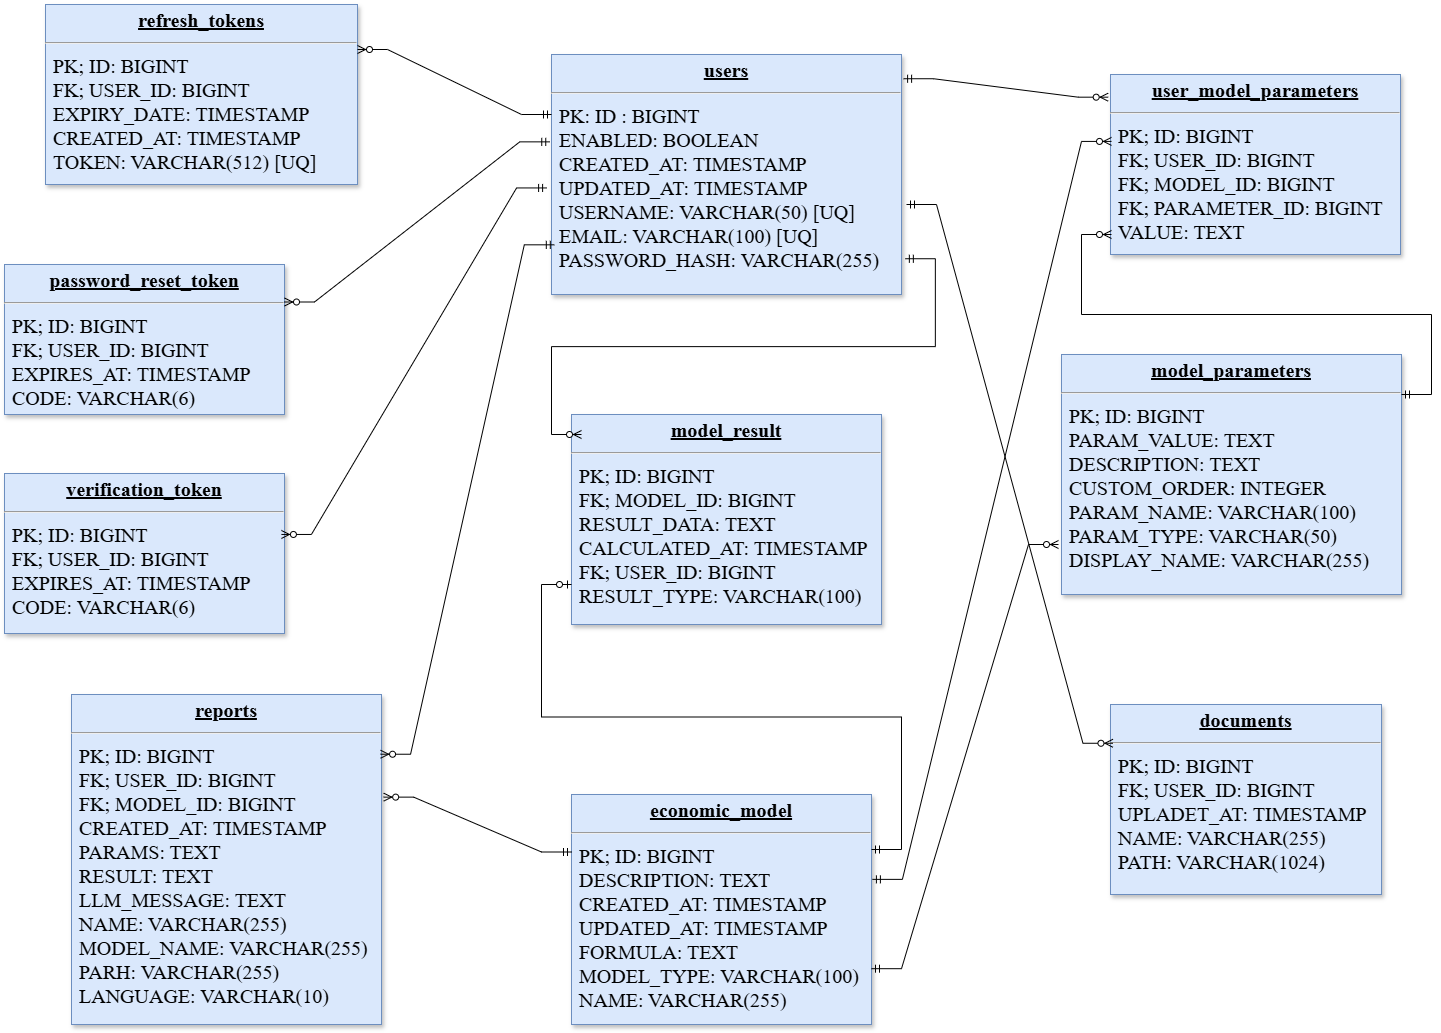

The diagram above was exported from draw.io. Its source (the exported page's mxGraphModel, read from the mxfile embedded in the PNG):
<mxGraphModel dx="2852" dy="1502" grid="1" gridSize="10" guides="1" tooltips="1" connect="1" arrows="1" fold="1" page="1" pageScale="1" pageWidth="826" pageHeight="1169" background="none" math="0" shadow="0">
  <root>
    <mxCell id="0" />
    <mxCell id="1" parent="0" />
    <mxCell id="22" value="&lt;p style=&quot;margin: 0px; margin-top: 4px; text-align: center; text-decoration: underline;&quot;&gt;&lt;strong&gt;users&lt;/strong&gt;&lt;/p&gt;&lt;hr&gt;&lt;p style=&quot;margin: 0px; margin-left: 8px;&quot;&gt;PK: ID : BIGINT&lt;/p&gt;&lt;p style=&quot;margin: 0px; margin-left: 8px;&quot;&gt;ENABLED: BOOLEAN&lt;/p&gt;&lt;p style=&quot;margin: 0px; margin-left: 8px;&quot;&gt;CREATED_AT: TIMESTAMP&lt;/p&gt;&lt;p style=&quot;margin: 0px; margin-left: 8px;&quot;&gt;UPDATED_AT: TIMESTAMP&lt;/p&gt;&lt;p style=&quot;margin: 0px; margin-left: 8px;&quot;&gt;USERNAME: VARCHAR(50) [UQ]&lt;/p&gt;&lt;p style=&quot;margin: 0px; margin-left: 8px;&quot;&gt;EMAIL: VARCHAR(100) [UQ]&lt;/p&gt;&lt;p style=&quot;margin: 0px; margin-left: 8px;&quot;&gt;PASSWORD_HASH: VARCHAR(255)&lt;/p&gt;&lt;p style=&quot;margin: 0px; margin-left: 8px;&quot;&gt;&lt;br&gt;&lt;/p&gt;" style="verticalAlign=top;align=left;overflow=fill;fontSize=20;fontFamily=Times New Roman;html=1;strokeColor=#6c8ebf;shadow=1;fillColor=#dae8fc;fontColor=default;" parent="1" vertex="1">
      <mxGeometry x="680" y="70" width="350" height="240" as="geometry" />
    </mxCell>
    <mxCell id="26" value="&lt;p style=&quot;margin: 0px; margin-top: 4px; text-align: center; text-decoration: underline;&quot;&gt;&lt;b&gt;user_model_parameters&lt;/b&gt;&lt;/p&gt;&lt;hr&gt;&lt;p style=&quot;margin: 0px; margin-left: 8px;&quot;&gt;PK; ID: BIGINT&lt;/p&gt;&lt;p style=&quot;margin: 0px; margin-left: 8px;&quot;&gt;FK; USER_ID: BIGINT&lt;/p&gt;&lt;p style=&quot;margin: 0px; margin-left: 8px;&quot;&gt;FK; MODEL_ID: BIGINT&lt;/p&gt;&lt;p style=&quot;margin: 0px; margin-left: 8px;&quot;&gt;FK; PARAMETER_ID: BIGINT&lt;/p&gt;&lt;p style=&quot;margin: 0px; margin-left: 8px;&quot;&gt;VALUE: TEXT&lt;/p&gt;" style="verticalAlign=top;align=left;overflow=fill;fontSize=20;fontFamily=Times New Roman;html=1;strokeColor=#6c8ebf;shadow=1;fillColor=#dae8fc;fontColor=default;" parent="1" vertex="1">
      <mxGeometry x="1239" y="90" width="290" height="180" as="geometry" />
    </mxCell>
    <mxCell id="27" value="&lt;p style=&quot;margin: 0px; margin-top: 4px; text-align: center; text-decoration: underline;&quot;&gt;&lt;strong&gt;reports&lt;/strong&gt;&lt;/p&gt;&lt;hr&gt;&lt;p style=&quot;margin: 0px; margin-left: 8px;&quot;&gt;PK; ID: BIGINT&lt;/p&gt;&lt;p style=&quot;margin: 0px; margin-left: 8px;&quot;&gt;FK; USER_ID: BIGINT&lt;/p&gt;&lt;p style=&quot;margin: 0px; margin-left: 8px;&quot;&gt;FK; MODEL_ID: BIGINT&lt;/p&gt;&lt;p style=&quot;margin: 0px; margin-left: 8px;&quot;&gt;CREATED_AT: TIMESTAMP&lt;/p&gt;&lt;p style=&quot;margin: 0px; margin-left: 8px;&quot;&gt;PARAMS: TEXT&lt;/p&gt;&lt;p style=&quot;margin: 0px; margin-left: 8px;&quot;&gt;RESULT: TEXT&lt;/p&gt;&lt;p style=&quot;margin: 0px; margin-left: 8px;&quot;&gt;LLM_MESSAGE: TEXT&lt;/p&gt;&lt;p style=&quot;margin: 0px; margin-left: 8px;&quot;&gt;NAME: VARCHAR(255)&lt;/p&gt;&lt;p style=&quot;margin: 0px; margin-left: 8px;&quot;&gt;MODEL_NAME:&amp;nbsp;&lt;span style=&quot;background-color: transparent;&quot;&gt;VARCHAR(255)&lt;/span&gt;&lt;/p&gt;&lt;p style=&quot;margin: 0px; margin-left: 8px;&quot;&gt;&lt;span style=&quot;background-color: transparent;&quot;&gt;PARH:&amp;nbsp;&lt;/span&gt;&lt;span style=&quot;background-color: transparent;&quot;&gt;VARCHAR(255)&lt;/span&gt;&lt;/p&gt;&lt;p style=&quot;margin: 0px; margin-left: 8px;&quot;&gt;&lt;span style=&quot;background-color: transparent;&quot;&gt;LANGUAGE: VARCHAR(10)&lt;/span&gt;&lt;/p&gt;" style="verticalAlign=top;align=left;overflow=fill;fontSize=20;fontFamily=Times New Roman;html=1;strokeColor=#6c8ebf;shadow=1;fillColor=#dae8fc;fontColor=default;" parent="1" vertex="1">
      <mxGeometry x="200" y="710" width="310" height="330" as="geometry" />
    </mxCell>
    <mxCell id="28" value="&lt;p style=&quot;margin: 0px; margin-top: 4px; text-align: center; text-decoration: underline;&quot;&gt;&lt;strong&gt;documents&lt;/strong&gt;&lt;/p&gt;&lt;hr&gt;&lt;p style=&quot;margin: 0px; margin-left: 8px;&quot;&gt;PK; ID: BIGINT&lt;/p&gt;&lt;p style=&quot;margin: 0px; margin-left: 8px;&quot;&gt;FK; USER_ID: BIGINT&lt;/p&gt;&lt;p style=&quot;margin: 0px; margin-left: 8px;&quot;&gt;UPLADET_AT: TIMESTAMP&lt;/p&gt;&lt;p style=&quot;margin: 0px; margin-left: 8px;&quot;&gt;NAME: VARCHAR(255)&lt;/p&gt;&lt;p style=&quot;margin: 0px; margin-left: 8px;&quot;&gt;PATH: VARCHAR(1024)&lt;/p&gt;&lt;p style=&quot;margin: 0px; margin-left: 8px;&quot;&gt;&lt;br&gt;&lt;/p&gt;" style="verticalAlign=top;align=left;overflow=fill;fontSize=20;fontFamily=Times New Roman;html=1;strokeColor=#6c8ebf;shadow=1;fillColor=#dae8fc;fontColor=default;" parent="1" vertex="1">
      <mxGeometry x="1239" y="720" width="271" height="190" as="geometry" />
    </mxCell>
    <mxCell id="30" value="&lt;p style=&quot;margin: 0px; margin-top: 4px; text-align: center; text-decoration: underline;&quot;&gt;&lt;strong&gt;economic_model&lt;/strong&gt;&lt;/p&gt;&lt;hr&gt;&lt;p style=&quot;margin: 0px; margin-left: 8px;&quot;&gt;PK; ID: BIGINT&lt;/p&gt;&lt;p style=&quot;margin: 0px; margin-left: 8px;&quot;&gt;DESCRIPTION: TEXT&lt;/p&gt;&lt;p style=&quot;margin: 0px; margin-left: 8px;&quot;&gt;CREATED_AT: TIMESTAMP&lt;/p&gt;&lt;p style=&quot;margin: 0px; margin-left: 8px;&quot;&gt;UPDATED_AT:&amp;nbsp;&lt;span style=&quot;background-color: transparent;&quot;&gt;TIMESTAMP&lt;/span&gt;&lt;/p&gt;&lt;p style=&quot;margin: 0px; margin-left: 8px;&quot;&gt;FORMULA: TEXT&lt;/p&gt;&lt;p style=&quot;margin: 0px; margin-left: 8px;&quot;&gt;MODEL_TYPE: VARCHAR(100)&lt;/p&gt;&lt;p style=&quot;margin: 0px; margin-left: 8px;&quot;&gt;NAME: VARCHAR(255)&lt;/p&gt;" style="verticalAlign=top;align=left;overflow=fill;fontSize=20;fontFamily=Times New Roman;html=1;strokeColor=#6c8ebf;shadow=1;fillColor=#dae8fc;fontColor=default;" parent="1" vertex="1">
      <mxGeometry x="700" y="810" width="300" height="230" as="geometry" />
    </mxCell>
    <mxCell id="31" value="&lt;p style=&quot;margin: 0px; margin-top: 4px; text-align: center; text-decoration: underline;&quot;&gt;&lt;strong&gt;refresh_tokens&lt;/strong&gt;&lt;/p&gt;&lt;hr&gt;&lt;p style=&quot;margin: 0px; margin-left: 8px;&quot;&gt;PK; ID: BIGINT&lt;/p&gt;&lt;p style=&quot;margin: 0px; margin-left: 8px;&quot;&gt;FK; USER_ID: BIGINT&lt;/p&gt;&lt;p style=&quot;margin: 0px; margin-left: 8px;&quot;&gt;EXPIRY_DATE: TIMESTAMP&lt;/p&gt;&lt;p style=&quot;margin: 0px; margin-left: 8px;&quot;&gt;CREATED_AT: TIMESTAMP&lt;/p&gt;&lt;p style=&quot;margin: 0px; margin-left: 8px;&quot;&gt;TOKEN: VARCHAR(512) [UQ]&lt;/p&gt;" style="verticalAlign=top;align=left;overflow=fill;fontSize=20;fontFamily=Times New Roman;html=1;strokeColor=#6c8ebf;shadow=1;fillColor=#dae8fc;fontColor=default;" parent="1" vertex="1">
      <mxGeometry x="174" y="20" width="312" height="180" as="geometry" />
    </mxCell>
    <mxCell id="32" value="&lt;p style=&quot;margin: 0px; margin-top: 4px; text-align: center; text-decoration: underline;&quot;&gt;&lt;strong&gt;model_result&lt;/strong&gt;&lt;/p&gt;&lt;hr&gt;&lt;p style=&quot;margin: 0px; margin-left: 8px;&quot;&gt;PK; ID: BIGINT&lt;/p&gt;&lt;p style=&quot;margin: 0px; margin-left: 8px;&quot;&gt;FK; MODEL_ID: BIGINT&lt;/p&gt;&lt;p style=&quot;margin: 0px; margin-left: 8px;&quot;&gt;RESULT_DATA: TEXT&lt;/p&gt;&lt;p style=&quot;margin: 0px; margin-left: 8px;&quot;&gt;CALCULATED_AT: TIMESTAMP&lt;/p&gt;&lt;p style=&quot;margin: 0px; margin-left: 8px;&quot;&gt;FK; USER_ID: BIGINT&lt;/p&gt;&lt;p style=&quot;margin: 0px; margin-left: 8px;&quot;&gt;RESULT_TYPE: VARCHAR(100)&lt;/p&gt;" style="verticalAlign=top;align=left;overflow=fill;fontSize=20;fontFamily=Times New Roman;html=1;strokeColor=#6c8ebf;shadow=1;fillColor=#dae8fc;fontColor=default;" parent="1" vertex="1">
      <mxGeometry x="700" y="430" width="310" height="210" as="geometry" />
    </mxCell>
    <mxCell id="33" value="&lt;p style=&quot;margin: 0px; margin-top: 4px; text-align: center; text-decoration: underline;&quot;&gt;&lt;strong&gt;verification_token&lt;/strong&gt;&lt;/p&gt;&lt;hr&gt;&lt;p style=&quot;margin: 0px; margin-left: 8px;&quot;&gt;PK; ID: BIGINT&lt;/p&gt;&lt;p style=&quot;margin: 0px; margin-left: 8px;&quot;&gt;FK; USER_ID: BIGINT&lt;/p&gt;&lt;p style=&quot;margin: 0px; margin-left: 8px;&quot;&gt;EXPIRES_AT: TIMESTAMP&lt;/p&gt;&lt;p style=&quot;margin: 0px; margin-left: 8px;&quot;&gt;CODE: VARCHAR(6)&lt;/p&gt;" style="verticalAlign=top;align=left;overflow=fill;fontSize=20;fontFamily=Times New Roman;html=1;strokeColor=#6c8ebf;shadow=1;fillColor=#dae8fc;fontColor=default;" parent="1" vertex="1">
      <mxGeometry x="133" y="489" width="280" height="160" as="geometry" />
    </mxCell>
    <mxCell id="34" value="&lt;p style=&quot;margin: 0px ; margin-top: 4px ; text-align: center ; text-decoration: underline&quot;&gt;&lt;b&gt;password_reset_token&lt;/b&gt;&lt;/p&gt;&lt;hr&gt;&lt;p style=&quot;margin: 0px ; margin-left: 8px&quot;&gt;PK; ID: BIGINT&lt;/p&gt;&lt;p style=&quot;margin: 0px ; margin-left: 8px&quot;&gt;FK; USER_ID: BIGINT&lt;/p&gt;&lt;p style=&quot;margin: 0px ; margin-left: 8px&quot;&gt;EXPIRES_AT: TIMESTAMP&lt;/p&gt;&lt;p style=&quot;margin: 0px ; margin-left: 8px&quot;&gt;CODE: VARCHAR(6)&lt;/p&gt;" style="verticalAlign=top;align=left;overflow=fill;fontSize=20;fontFamily=Times New Roman;html=1;strokeColor=#6c8ebf;shadow=1;fillColor=#dae8fc;fontColor=default;" parent="1" vertex="1">
      <mxGeometry x="133" y="280" width="280" height="150" as="geometry" />
    </mxCell>
    <mxCell id="35" value="&lt;p style=&quot;margin: 0px; margin-top: 4px; text-align: center; text-decoration: underline;&quot;&gt;&lt;strong&gt;model_parameters&lt;/strong&gt;&lt;/p&gt;&lt;hr&gt;&lt;p style=&quot;margin: 0px; margin-left: 8px;&quot;&gt;PK; ID: BIGINT&lt;/p&gt;&lt;p style=&quot;margin: 0px; margin-left: 8px;&quot;&gt;PARAM_VALUE: TEXT&lt;/p&gt;&lt;p style=&quot;margin: 0px; margin-left: 8px;&quot;&gt;DESCRIPTION: TEXT&lt;/p&gt;&lt;p style=&quot;margin: 0px; margin-left: 8px;&quot;&gt;CUSTOM_ORDER: INTEGER&lt;/p&gt;&lt;p style=&quot;margin: 0px; margin-left: 8px;&quot;&gt;PARAM_NAME: VARCHAR(100)&lt;/p&gt;&lt;p style=&quot;margin: 0px; margin-left: 8px;&quot;&gt;PARAM_TYPE: VARCHAR(50)&lt;/p&gt;&lt;p style=&quot;margin: 0px; margin-left: 8px;&quot;&gt;DISPLAY_NAME: VARCHAR(255)&lt;/p&gt;&lt;p style=&quot;margin: 0px; margin-left: 8px;&quot;&gt;&lt;br&gt;&lt;/p&gt;" style="verticalAlign=top;align=left;overflow=fill;fontSize=20;fontFamily=Times New Roman;html=1;strokeColor=#6c8ebf;shadow=1;fillColor=#dae8fc;fontColor=default;" parent="1" vertex="1">
      <mxGeometry x="1190" y="370" width="340" height="240" as="geometry" />
    </mxCell>
    <mxCell id="nApAKDOfuFkK6AgpzJe1-119" value="" style="edgeStyle=entityRelationEdgeStyle;fontSize=20;html=1;endArrow=ERzeroToMany;startArrow=ERmandOne;rounded=0;exitX=0;exitY=0.25;exitDx=0;exitDy=0;entryX=1;entryY=0.25;entryDx=0;entryDy=0;fontFamily=Times New Roman;fillColor=#dae8fc;strokeColor=#000000;fontColor=default;" edge="1" parent="1" source="22" target="31">
      <mxGeometry width="100" height="100" relative="1" as="geometry">
        <mxPoint x="486" y="420" as="sourcePoint" />
        <mxPoint x="586" y="320" as="targetPoint" />
      </mxGeometry>
    </mxCell>
    <mxCell id="nApAKDOfuFkK6AgpzJe1-121" value="" style="edgeStyle=entityRelationEdgeStyle;fontSize=20;html=1;endArrow=ERzeroToMany;startArrow=ERmandOne;rounded=0;exitX=-0.005;exitY=0.364;exitDx=0;exitDy=0;entryX=1;entryY=0.25;entryDx=0;entryDy=0;exitPerimeter=0;fontFamily=Times New Roman;fillColor=#dae8fc;strokeColor=#000000;fontColor=default;" edge="1" parent="1" source="22" target="34">
      <mxGeometry width="100" height="100" relative="1" as="geometry">
        <mxPoint x="794" y="385" as="sourcePoint" />
        <mxPoint x="600" y="320" as="targetPoint" />
      </mxGeometry>
    </mxCell>
    <mxCell id="nApAKDOfuFkK6AgpzJe1-122" value="" style="edgeStyle=entityRelationEdgeStyle;fontSize=20;html=1;endArrow=ERzeroToMany;startArrow=ERmandOne;rounded=0;exitX=-0.014;exitY=0.556;exitDx=0;exitDy=0;entryX=0.989;entryY=0.381;entryDx=0;entryDy=0;exitPerimeter=0;entryPerimeter=0;fontFamily=Times New Roman;fillColor=#dae8fc;strokeColor=#000000;fontColor=default;" edge="1" parent="1" source="22" target="33">
      <mxGeometry width="100" height="100" relative="1" as="geometry">
        <mxPoint x="614" y="290" as="sourcePoint" />
        <mxPoint x="420" y="225" as="targetPoint" />
      </mxGeometry>
    </mxCell>
    <mxCell id="nApAKDOfuFkK6AgpzJe1-124" value="" style="edgeStyle=entityRelationEdgeStyle;fontSize=20;html=1;endArrow=ERzeroToMany;startArrow=ERmandOne;rounded=0;exitX=1.006;exitY=0.101;exitDx=0;exitDy=0;entryX=-0.008;entryY=0.126;entryDx=0;entryDy=0;exitPerimeter=0;entryPerimeter=0;fontFamily=Times New Roman;fillColor=#dae8fc;strokeColor=#000000;fontColor=default;" edge="1" parent="1" source="22" target="26">
      <mxGeometry width="100" height="100" relative="1" as="geometry">
        <mxPoint x="944" y="455" as="sourcePoint" />
        <mxPoint x="750" y="390" as="targetPoint" />
      </mxGeometry>
    </mxCell>
    <mxCell id="nApAKDOfuFkK6AgpzJe1-125" value="" style="edgeStyle=entityRelationEdgeStyle;fontSize=20;html=1;endArrow=ERzeroToMany;startArrow=ERmandOne;rounded=0;entryX=0.997;entryY=0.181;entryDx=0;entryDy=0;entryPerimeter=0;exitX=0.008;exitY=0.793;exitDx=0;exitDy=0;exitPerimeter=0;fontFamily=Times New Roman;fillColor=#dae8fc;strokeColor=#000000;fontColor=default;" edge="1" parent="1" source="22" target="27">
      <mxGeometry width="100" height="100" relative="1" as="geometry">
        <mxPoint x="670" y="280" as="sourcePoint" />
        <mxPoint x="730" y="727" as="targetPoint" />
        <Array as="points">
          <mxPoint x="630" y="510" />
        </Array>
      </mxGeometry>
    </mxCell>
    <mxCell id="nApAKDOfuFkK6AgpzJe1-126" value="" style="edgeStyle=entityRelationEdgeStyle;fontSize=20;html=1;endArrow=ERzeroToMany;startArrow=ERmandOne;rounded=0;exitX=1.011;exitY=0.851;exitDx=0;exitDy=0;exitPerimeter=0;fontFamily=Times New Roman;fillColor=#dae8fc;strokeColor=#000000;fontColor=default;" edge="1" parent="1" source="22">
      <mxGeometry width="100" height="100" relative="1" as="geometry">
        <mxPoint x="915" y="500" as="sourcePoint" />
        <mxPoint x="710" y="450" as="targetPoint" />
      </mxGeometry>
    </mxCell>
    <mxCell id="nApAKDOfuFkK6AgpzJe1-127" value="" style="edgeStyle=entityRelationEdgeStyle;fontSize=20;html=1;endArrow=ERzeroToMany;startArrow=ERmandOne;rounded=0;exitX=-0.014;exitY=0.556;exitDx=0;exitDy=0;entryX=0.009;entryY=0.204;entryDx=0;entryDy=0;exitPerimeter=0;entryPerimeter=0;fontFamily=Times New Roman;fillColor=#dae8fc;strokeColor=#000000;fontColor=default;" edge="1" parent="1" target="28">
      <mxGeometry width="100" height="100" relative="1" as="geometry">
        <mxPoint x="1035" y="220" as="sourcePoint" />
        <mxPoint x="770" y="567" as="targetPoint" />
      </mxGeometry>
    </mxCell>
    <mxCell id="nApAKDOfuFkK6AgpzJe1-128" value="" style="edgeStyle=entityRelationEdgeStyle;fontSize=20;html=1;endArrow=ERzeroToOne;startArrow=ERmandOne;rounded=0;fontFamily=Times New Roman;fillColor=#dae8fc;strokeColor=#000000;fontColor=default;" edge="1" parent="1">
      <mxGeometry width="100" height="100" relative="1" as="geometry">
        <mxPoint x="1000" y="865" as="sourcePoint" />
        <mxPoint x="700" y="600" as="targetPoint" />
      </mxGeometry>
    </mxCell>
    <mxCell id="nApAKDOfuFkK6AgpzJe1-129" value="" style="edgeStyle=entityRelationEdgeStyle;fontSize=20;html=1;endArrow=ERzeroToMany;startArrow=ERmandOne;rounded=0;exitX=0;exitY=0.25;exitDx=0;exitDy=0;entryX=1.007;entryY=0.311;entryDx=0;entryDy=0;entryPerimeter=0;fontFamily=Times New Roman;fillColor=#dae8fc;strokeColor=#000000;fontColor=default;" edge="1" parent="1" source="30" target="27">
      <mxGeometry width="100" height="100" relative="1" as="geometry">
        <mxPoint x="670" y="600" as="sourcePoint" />
        <mxPoint x="770" y="500" as="targetPoint" />
      </mxGeometry>
    </mxCell>
    <mxCell id="nApAKDOfuFkK6AgpzJe1-130" value="" style="edgeStyle=entityRelationEdgeStyle;fontSize=20;html=1;endArrow=ERzeroToMany;startArrow=ERmandOne;rounded=0;exitX=1.01;exitY=0.453;exitDx=0;exitDy=0;entryX=0;entryY=0.5;entryDx=0;entryDy=0;exitPerimeter=0;fontFamily=Times New Roman;fillColor=#dae8fc;strokeColor=#000000;fontColor=default;" edge="1" parent="1">
      <mxGeometry width="100" height="100" relative="1" as="geometry">
        <mxPoint x="1000" y="984.1899999999998" as="sourcePoint" />
        <mxPoint x="1186.9999999999995" y="559.9999999999998" as="targetPoint" />
      </mxGeometry>
    </mxCell>
    <mxCell id="nApAKDOfuFkK6AgpzJe1-132" value="" style="edgeStyle=entityRelationEdgeStyle;fontSize=12;html=1;endArrow=ERzeroToMany;startArrow=ERmandOne;rounded=0;strokeColor=#000000;" edge="1" parent="1">
      <mxGeometry width="100" height="100" relative="1" as="geometry">
        <mxPoint x="1530" y="410" as="sourcePoint" />
        <mxPoint x="1240" y="250" as="targetPoint" />
      </mxGeometry>
    </mxCell>
    <mxCell id="nApAKDOfuFkK6AgpzJe1-133" value="" style="edgeStyle=entityRelationEdgeStyle;fontSize=20;html=1;endArrow=ERzeroToMany;startArrow=ERmandOne;rounded=0;exitX=1.003;exitY=0.369;exitDx=0;exitDy=0;exitPerimeter=0;fontFamily=Times New Roman;fillColor=#dae8fc;strokeColor=#000000;fontColor=default;" edge="1" parent="1" source="30">
      <mxGeometry width="100" height="100" relative="1" as="geometry">
        <mxPoint x="1003" y="974" as="sourcePoint" />
        <mxPoint x="1240" y="156.92307692307693" as="targetPoint" />
        <Array as="points">
          <mxPoint x="1020" y="980" />
        </Array>
      </mxGeometry>
    </mxCell>
  </root>
</mxGraphModel>